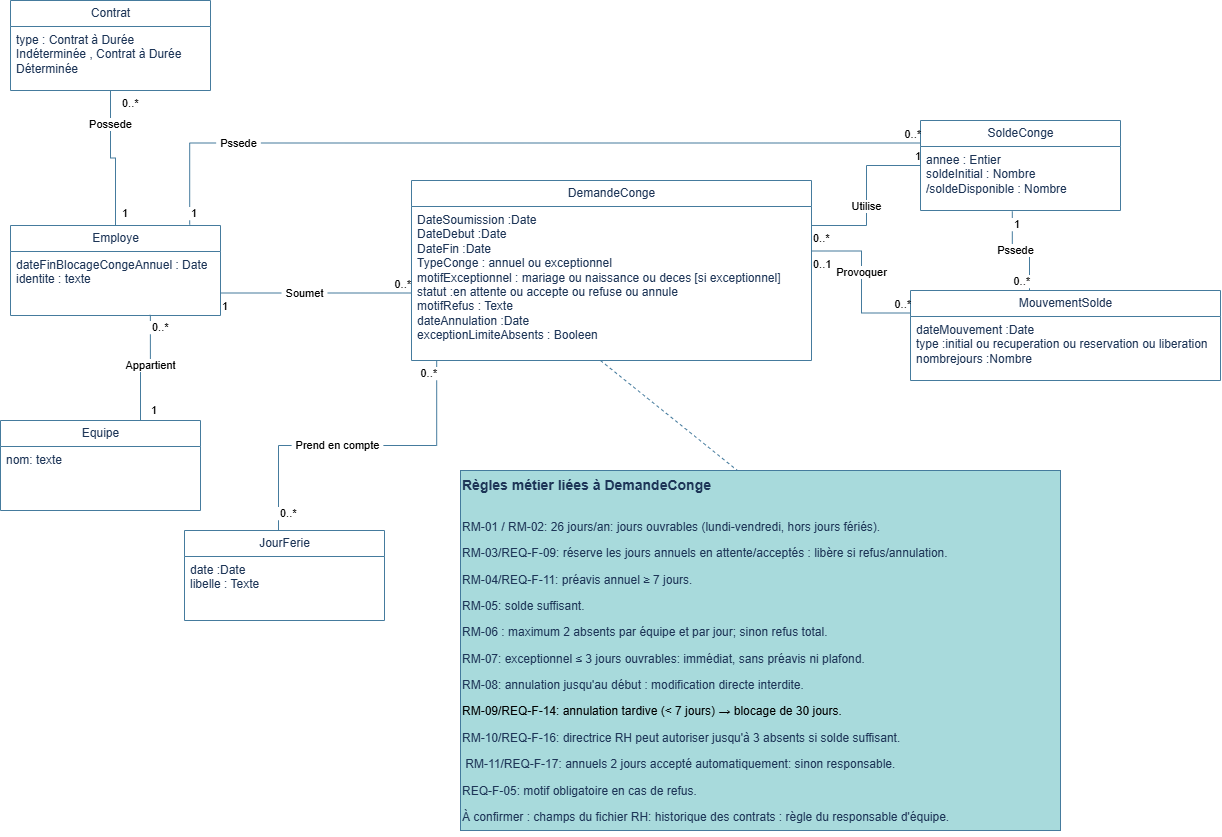

The diagram above was exported from draw.io. Its source (the exported page's mxGraphModel, read from the mxfile embedded in the PNG):
<mxGraphModel dx="860" dy="465" grid="0" gridSize="10" guides="1" tooltips="1" connect="1" arrows="1" fold="1" page="1" pageScale="1" pageWidth="827" pageHeight="1169" background="light-dark(#FFFFFF,#000000)" math="0" shadow="0">
  <root>
    <mxCell id="0" />
    <mxCell id="1" parent="0" />
    <mxCell id="dTIf0W6W7jniFoWqXHK2-2" parent="1" style="swimlane;fontStyle=0;childLayout=stackLayout;horizontal=1;startSize=26;fillColor=none;horizontalStack=0;resizeParent=1;resizeParentMax=0;resizeLast=0;collapsible=1;marginBottom=0;html=1;labelBackgroundColor=none;rounded=0;strokeColor=#457B9D;fontColor=#1D3557;" value="Contrat" vertex="1">
      <mxGeometry height="90" width="200" x="40" y="30" as="geometry" />
    </mxCell>
    <mxCell id="dTIf0W6W7jniFoWqXHK2-3" parent="dTIf0W6W7jniFoWqXHK2-2" style="text;align=left;verticalAlign=top;spacingLeft=4;spacingRight=4;overflow=hidden;rotatable=0;points=[[0,0.5],[1,0.5]];portConstraint=eastwest;whiteSpace=wrap;html=1;labelBackgroundColor=none;rounded=0;fontColor=#1D3557;" value="type :&amp;nbsp;Contrat à Durée Indéterminée , Contrat à Durée Déterminée" vertex="1">
      <mxGeometry height="64" width="200" y="26" as="geometry" />
    </mxCell>
    <mxCell id="sDwpnaOR_9wyORU7KrFG-2" parent="1" style="swimlane;fontStyle=0;childLayout=stackLayout;horizontal=1;startSize=26;fillColor=none;horizontalStack=0;resizeParent=1;resizeParentMax=0;resizeLast=0;collapsible=1;marginBottom=0;html=1;labelBackgroundColor=none;rounded=0;strokeColor=#457B9D;fontColor=#1D3557;" value="Employe" vertex="1">
      <mxGeometry height="90" width="210" x="40" y="255" as="geometry" />
    </mxCell>
    <mxCell id="sDwpnaOR_9wyORU7KrFG-3" parent="sDwpnaOR_9wyORU7KrFG-2" style="text;align=left;verticalAlign=top;spacingLeft=4;spacingRight=4;overflow=hidden;rotatable=0;points=[[0,0.5],[1,0.5]];portConstraint=eastwest;whiteSpace=wrap;html=1;labelBackgroundColor=none;rounded=0;fontColor=#1D3557;" value="dateFinBlocageCongeAnnuel : Date&lt;div&gt;identite : texte&lt;/div&gt;" vertex="1">
      <mxGeometry height="64" width="210" y="26" as="geometry" />
    </mxCell>
    <mxCell id="sDwpnaOR_9wyORU7KrFG-5" parent="1" style="swimlane;fontStyle=0;childLayout=stackLayout;horizontal=1;startSize=26;fillColor=none;horizontalStack=0;resizeParent=1;resizeParentMax=0;resizeLast=0;collapsible=1;marginBottom=0;html=1;labelBackgroundColor=none;rounded=0;strokeColor=#457B9D;fontColor=#1D3557;" value="Equipe" vertex="1">
      <mxGeometry height="90" width="200" x="30" y="450" as="geometry" />
    </mxCell>
    <mxCell id="sDwpnaOR_9wyORU7KrFG-6" parent="sDwpnaOR_9wyORU7KrFG-5" style="text;align=left;verticalAlign=top;spacingLeft=4;spacingRight=4;overflow=hidden;rotatable=0;points=[[0,0.5],[1,0.5]];portConstraint=eastwest;whiteSpace=wrap;html=1;labelBackgroundColor=none;rounded=0;fontColor=#1D3557;" value="nom: texte" vertex="1">
      <mxGeometry height="64" width="200" y="26" as="geometry" />
    </mxCell>
    <mxCell id="sDwpnaOR_9wyORU7KrFG-10" parent="1" style="swimlane;fontStyle=0;childLayout=stackLayout;horizontal=1;startSize=26;fillColor=none;horizontalStack=0;resizeParent=1;resizeParentMax=0;resizeLast=0;collapsible=1;marginBottom=0;html=1;labelBackgroundColor=none;rounded=0;strokeColor=#457B9D;fontColor=#1D3557;" value="DemandeConge" vertex="1">
      <mxGeometry height="180" width="400" x="441" y="210" as="geometry" />
    </mxCell>
    <mxCell id="sDwpnaOR_9wyORU7KrFG-11" parent="sDwpnaOR_9wyORU7KrFG-10" style="text;align=left;verticalAlign=top;spacingLeft=4;spacingRight=4;overflow=hidden;rotatable=0;points=[[0,0.5],[1,0.5]];portConstraint=eastwest;whiteSpace=wrap;html=1;labelBackgroundColor=none;rounded=0;fontColor=#1D3557;" value="DateSoumission :Date&lt;div&gt;DateDebut :Date&lt;/div&gt;&lt;div&gt;DateFin :Date&lt;/div&gt;&lt;div&gt;TypeConge : annuel ou exceptionnel&lt;/div&gt;&lt;div&gt;motifExceptionnel : mariage ou naissance ou deces [si exceptionnel]&lt;/div&gt;&lt;div&gt;statut :en attente ou accepte ou refuse ou annule&lt;/div&gt;&lt;div&gt;motifRefus : Texte&amp;nbsp;&lt;/div&gt;&lt;div&gt;&lt;span style=&quot;background-color: transparent; color: light-dark(rgb(29, 53, 87), rgb(176, 196, 226));&quot;&gt;dateAnnulation :Date&amp;nbsp;&lt;/span&gt;&lt;/div&gt;&lt;div&gt;exceptionLimiteAbsents : Booleen&amp;nbsp;&lt;/div&gt;&lt;div&gt;&lt;br&gt;&lt;/div&gt;" vertex="1">
      <mxGeometry height="154" width="400" y="26" as="geometry" />
    </mxCell>
    <mxCell id="sDwpnaOR_9wyORU7KrFG-13" parent="1" style="swimlane;fontStyle=0;childLayout=stackLayout;horizontal=1;startSize=26;fillColor=none;horizontalStack=0;resizeParent=1;resizeParentMax=0;resizeLast=0;collapsible=1;marginBottom=0;html=1;labelBackgroundColor=none;rounded=0;strokeColor=#457B9D;fontColor=#1D3557;" value="SoldeConge" vertex="1">
      <mxGeometry height="90" width="200" x="950" y="150" as="geometry" />
    </mxCell>
    <mxCell id="sDwpnaOR_9wyORU7KrFG-14" parent="sDwpnaOR_9wyORU7KrFG-13" style="text;align=left;verticalAlign=top;spacingLeft=4;spacingRight=4;overflow=hidden;rotatable=0;points=[[0,0.5],[1,0.5]];portConstraint=eastwest;whiteSpace=wrap;html=1;labelBackgroundColor=none;rounded=0;fontColor=#1D3557;" value="annee : Entier&lt;div&gt;soldeInitial : Nombre&lt;/div&gt;&lt;div&gt;/soldeDisponible : Nombre&lt;/div&gt;" vertex="1">
      <mxGeometry height="64" width="200" y="26" as="geometry" />
    </mxCell>
    <mxCell id="sDwpnaOR_9wyORU7KrFG-15" parent="1" style="swimlane;fontStyle=0;childLayout=stackLayout;horizontal=1;startSize=26;fillColor=none;horizontalStack=0;resizeParent=1;resizeParentMax=0;resizeLast=0;collapsible=1;marginBottom=0;html=1;labelBackgroundColor=none;rounded=0;strokeColor=#457B9D;fontColor=#1D3557;" value="MouvementSolde" vertex="1">
      <mxGeometry height="90" width="310" x="940" y="320" as="geometry" />
    </mxCell>
    <mxCell id="sDwpnaOR_9wyORU7KrFG-16" parent="sDwpnaOR_9wyORU7KrFG-15" style="text;align=left;verticalAlign=top;spacingLeft=4;spacingRight=4;overflow=hidden;rotatable=0;points=[[0,0.5],[1,0.5]];portConstraint=eastwest;whiteSpace=wrap;html=1;labelBackgroundColor=none;rounded=0;fontColor=#1D3557;" value="dateMouvement :Date&lt;div&gt;type :initial ou recuperation ou reservation ou liberation&lt;/div&gt;&lt;div&gt;nombrejours :Nombre&lt;/div&gt;" vertex="1">
      <mxGeometry height="64" width="310" y="26" as="geometry" />
    </mxCell>
    <mxCell id="sDwpnaOR_9wyORU7KrFG-17" parent="1" style="swimlane;fontStyle=0;childLayout=stackLayout;horizontal=1;startSize=26;fillColor=none;horizontalStack=0;resizeParent=1;resizeParentMax=0;resizeLast=0;collapsible=1;marginBottom=0;html=1;labelBackgroundColor=none;rounded=0;strokeColor=#457B9D;fontColor=#1D3557;" value="JourFerie" vertex="1">
      <mxGeometry height="90" width="200" x="214" y="560" as="geometry" />
    </mxCell>
    <mxCell id="sDwpnaOR_9wyORU7KrFG-18" parent="sDwpnaOR_9wyORU7KrFG-17" style="text;align=left;verticalAlign=top;spacingLeft=4;spacingRight=4;overflow=hidden;rotatable=0;points=[[0,0.5],[1,0.5]];portConstraint=eastwest;whiteSpace=wrap;html=1;labelBackgroundColor=none;rounded=0;fontColor=#1D3557;" value="date :Date&lt;div&gt;libelle : Texte&lt;/div&gt;" vertex="1">
      <mxGeometry height="64" width="200" y="26" as="geometry" />
    </mxCell>
    <mxCell id="sDwpnaOR_9wyORU7KrFG-25" edge="1" parent="1" style="endArrow=none;dashed=1;endFill=0;endSize=12;html=1;rounded=0;defaultLabelBackgroundColor=page;labelPadding=0 4;entryX=0.463;entryY=0.002;entryDx=0;entryDy=0;entryPerimeter=0;fontColor=default;strokeColor=#457B9D;" target="sDwpnaOR_9wyORU7KrFG-29" value="">
      <mxGeometry relative="1" width="160" as="geometry">
        <mxPoint x="630" y="390" as="sourcePoint" />
        <mxPoint x="660" y="550" as="targetPoint" />
      </mxGeometry>
    </mxCell>
    <mxCell id="sDwpnaOR_9wyORU7KrFG-29" parent="1" style="rounded=0;whiteSpace=wrap;html=1;align=left;labelBackgroundColor=none;fillColor=#A8DADC;strokeColor=#457B9D;fontColor=#1D3557;" value="&lt;p&gt;&lt;b&gt;&lt;font style=&quot;font-size: 14px;&quot;&gt;Règles métier liées à DemandeConge&lt;/font&gt;&lt;/b&gt;&lt;/p&gt;&lt;p&gt;&lt;br&gt;RM-01 / RM-02: 26 jours/an: jours ouvrables (lundi-vendredi, hors jours fériés).&amp;nbsp;&lt;/p&gt;&lt;p&gt;RM-03/REQ-F-09: réserve les jours annuels en attente/acceptés : libère si refus/annulation.&amp;nbsp;&lt;/p&gt;&lt;p&gt;RM-04/REQ-F-11: préavis annuel ≥ 7 jours.&amp;nbsp;&lt;/p&gt;&lt;p&gt;RM-05: solde suffisant.&lt;/p&gt;&lt;p&gt;RM-06 : maximum 2 absents par équipe et par jour; sinon refus total.&lt;/p&gt;&lt;p&gt;RM-07: exceptionnel ≤ 3 jours ouvrables: immédiat, sans préavis ni plafond.&lt;/p&gt;&lt;p&gt;RM-08: annulation jusqu'au début : modification directe interdite.&amp;nbsp;&lt;/p&gt;&lt;p&gt;&lt;span style=&quot;background-color: transparent; color: light-dark(#000000, var(--ge-light-color, #ffffff));&quot;&gt;RM-09/REQ-F-14: annulation tardive (&amp;lt; 7 jours) → blocage de 30 jours.&lt;/span&gt;&lt;/p&gt;&lt;p&gt;RM-10/REQ-F-16: directrice RH peut autoriser jusqu'à 3 absents si solde suffisant.&lt;/p&gt;&lt;p&gt;&amp;nbsp;RM-11/REQ-F-17: annuels 2 jours accepté automatiquement: sinon responsable.&amp;nbsp;&lt;/p&gt;&lt;p&gt;REQ-F-05: motif obligatoire en cas de refus.&lt;/p&gt;&lt;p&gt;À confirmer : champs du fichier RH: historique des contrats : règle du responsable d'équipe.&lt;/p&gt;" vertex="1">
      <mxGeometry height="360" width="600" x="490" y="500" as="geometry" />
    </mxCell>
    <mxCell id="sDwpnaOR_9wyORU7KrFG-36" edge="1" parent="1" source="dTIf0W6W7jniFoWqXHK2-2" style="endArrow=none;html=1;startArrow=none;startFill=0;edgeStyle=orthogonalEdgeStyle;rounded=0;defaultLabelBackgroundColor=page;labelPadding=0 4;exitX=0.5;exitY=1;exitDx=0;exitDy=0;entryX=0.5;entryY=0;entryDx=0;entryDy=0;labelPlacement=auto;labelAutoRotate=0;endFill=0;fontColor=default;strokeColor=#457B9D;" target="sDwpnaOR_9wyORU7KrFG-2" value="Possede">
      <mxGeometry relative="1" as="geometry">
        <mxPoint x="100" y="170" as="sourcePoint" />
        <mxPoint x="260" y="170" as="targetPoint" />
      </mxGeometry>
    </mxCell>
    <mxCell id="sDwpnaOR_9wyORU7KrFG-37" connectable="0" parent="sDwpnaOR_9wyORU7KrFG-36" style="edgeLabel;resizable=0;html=1;align=left;verticalAlign=top;inheritText=1;defaultLabelBackgroundColor=page;labelPadding=0 4;rounded=0;fontColor=#1D3557;" value="0..*" vertex="1">
      <mxGeometry relative="1" x="-1" as="geometry">
        <mxPoint x="10" as="offset" />
      </mxGeometry>
    </mxCell>
    <mxCell id="sDwpnaOR_9wyORU7KrFG-39" connectable="0" parent="sDwpnaOR_9wyORU7KrFG-36" style="edgeLabel;resizable=0;html=1;align=left;verticalAlign=top;inheritText=1;defaultLabelBackgroundColor=page;labelPadding=0 4;rounded=0;fontColor=#1D3557;" value="1" vertex="1">
      <mxGeometry relative="1" x="-1" as="geometry">
        <mxPoint x="10" y="110" as="offset" />
      </mxGeometry>
    </mxCell>
    <mxCell id="sDwpnaOR_9wyORU7KrFG-49" edge="1" parent="1" source="sDwpnaOR_9wyORU7KrFG-3" style="endArrow=none;html=1;endSize=12;startArrow=none;startSize=14;startFill=0;edgeStyle=orthogonalEdgeStyle;rounded=0;defaultLabelBackgroundColor=page;labelPadding=0 4;entryX=0.295;entryY=0.033;entryDx=0;entryDy=0;entryPerimeter=0;endFill=0;exitX=0.666;exitY=0.99;exitDx=0;exitDy=0;exitPerimeter=0;fontColor=default;strokeColor=#457B9D;" value="Appartient">
      <mxGeometry relative="1" x="-0.12" as="geometry">
        <mxPoint x="170" y="350" as="sourcePoint" />
        <mxPoint x="170" y="450" as="targetPoint" />
      </mxGeometry>
    </mxCell>
    <mxCell id="sDwpnaOR_9wyORU7KrFG-50" connectable="0" parent="sDwpnaOR_9wyORU7KrFG-49" style="edgeLabel;resizable=0;html=1;align=left;verticalAlign=top;inheritText=1;defaultLabelBackgroundColor=page;labelPadding=0 4;rounded=0;fontColor=#1D3557;" value="0..*" vertex="1">
      <mxGeometry relative="1" x="-1" as="geometry" />
    </mxCell>
    <mxCell id="sDwpnaOR_9wyORU7KrFG-51" connectable="0" parent="sDwpnaOR_9wyORU7KrFG-49" style="edgeLabel;resizable=0;html=1;align=right;verticalAlign=top;inheritText=1;defaultLabelBackgroundColor=page;labelPadding=0 4;rounded=0;fontColor=#1D3557;" value="1" vertex="1">
      <mxGeometry relative="1" x="1" as="geometry">
        <mxPoint x="17" y="-23" as="offset" />
      </mxGeometry>
    </mxCell>
    <mxCell id="sDwpnaOR_9wyORU7KrFG-54" edge="1" parent="1" source="sDwpnaOR_9wyORU7KrFG-2" style="endArrow=none;html=1;endSize=12;startArrow=none;startSize=14;startFill=0;edgeStyle=orthogonalEdgeStyle;rounded=0;defaultLabelBackgroundColor=page;labelPadding=0 4;endFill=0;exitX=1;exitY=0.75;exitDx=0;exitDy=0;fontColor=default;strokeColor=#457B9D;" value="Soumet">
      <mxGeometry relative="1" x="-0.12" as="geometry">
        <mxPoint x="280" y="320" as="sourcePoint" />
        <mxPoint x="440" y="322.5" as="targetPoint" />
      </mxGeometry>
    </mxCell>
    <mxCell id="sDwpnaOR_9wyORU7KrFG-55" connectable="0" parent="sDwpnaOR_9wyORU7KrFG-54" style="edgeLabel;resizable=0;html=1;align=left;verticalAlign=top;inheritText=1;defaultLabelBackgroundColor=page;labelPadding=0 4;rounded=0;fontColor=#1D3557;" value="1" vertex="1">
      <mxGeometry relative="1" x="-1" as="geometry" />
    </mxCell>
    <mxCell id="sDwpnaOR_9wyORU7KrFG-56" connectable="0" parent="sDwpnaOR_9wyORU7KrFG-54" style="edgeLabel;resizable=0;html=1;align=right;verticalAlign=top;inheritText=1;defaultLabelBackgroundColor=page;labelPadding=0 4;rounded=0;fontColor=#1D3557;" value="0..*" vertex="1">
      <mxGeometry relative="1" x="1" as="geometry">
        <mxPoint x="1" y="-22" as="offset" />
      </mxGeometry>
    </mxCell>
    <mxCell id="sDwpnaOR_9wyORU7KrFG-57" edge="1" parent="1" style="endArrow=none;html=1;endSize=12;startArrow=none;startSize=14;startFill=0;edgeStyle=orthogonalEdgeStyle;rounded=0;defaultLabelBackgroundColor=page;labelPadding=0 4;endFill=0;exitX=0.891;exitY=-0.01;exitDx=0;exitDy=0;exitPerimeter=0;entryX=0;entryY=0.25;entryDx=0;entryDy=0;fontColor=default;strokeColor=#457B9D;" target="sDwpnaOR_9wyORU7KrFG-13" value="Pssede">
      <mxGeometry relative="1" x="-0.68" as="geometry">
        <Array as="points">
          <mxPoint x="219.2" y="172.5" />
        </Array>
        <mxPoint x="219.19999999999993" y="254.0999999999999" as="sourcePoint" />
        <mxPoint x="421" y="160" as="targetPoint" />
      </mxGeometry>
    </mxCell>
    <mxCell id="sDwpnaOR_9wyORU7KrFG-58" connectable="0" parent="sDwpnaOR_9wyORU7KrFG-57" style="edgeLabel;resizable=0;html=1;align=left;verticalAlign=top;inheritText=1;defaultLabelBackgroundColor=page;labelPadding=0 4;rounded=0;fontColor=#1D3557;" value="1" vertex="1">
      <mxGeometry relative="1" x="-1" as="geometry">
        <mxPoint y="-24" as="offset" />
      </mxGeometry>
    </mxCell>
    <mxCell id="sDwpnaOR_9wyORU7KrFG-59" connectable="0" parent="sDwpnaOR_9wyORU7KrFG-57" style="edgeLabel;resizable=0;html=1;align=right;verticalAlign=top;inheritText=1;defaultLabelBackgroundColor=page;labelPadding=0 4;rounded=0;fontColor=#1D3557;" value="0..*" vertex="1">
      <mxGeometry relative="1" x="0.999" as="geometry">
        <mxPoint x="1" y="-22" as="offset" />
      </mxGeometry>
    </mxCell>
    <mxCell id="sDwpnaOR_9wyORU7KrFG-60" edge="1" parent="1" style="endArrow=none;html=1;endSize=12;startArrow=none;startSize=14;startFill=0;edgeStyle=orthogonalEdgeStyle;rounded=0;defaultLabelBackgroundColor=page;labelPadding=0 4;endFill=0;exitX=1;exitY=0.75;exitDx=0;exitDy=0;entryX=0;entryY=0.25;entryDx=0;entryDy=0;fontColor=default;strokeColor=#457B9D;" target="sDwpnaOR_9wyORU7KrFG-15" value="Provoquer">
      <mxGeometry relative="1" x="-0.12" as="geometry">
        <mxPoint x="841" y="280.5" as="sourcePoint" />
        <mxPoint x="1041" y="280" as="targetPoint" />
      </mxGeometry>
    </mxCell>
    <mxCell id="sDwpnaOR_9wyORU7KrFG-61" connectable="0" parent="sDwpnaOR_9wyORU7KrFG-60" style="edgeLabel;resizable=0;html=1;align=left;verticalAlign=top;inheritText=1;defaultLabelBackgroundColor=page;labelPadding=0 4;rounded=0;fontColor=#1D3557;" value="0..1" vertex="1">
      <mxGeometry relative="1" x="-1" as="geometry" />
    </mxCell>
    <mxCell id="sDwpnaOR_9wyORU7KrFG-62" connectable="0" parent="sDwpnaOR_9wyORU7KrFG-60" style="edgeLabel;resizable=0;html=1;align=right;verticalAlign=top;inheritText=1;defaultLabelBackgroundColor=page;labelPadding=0 4;rounded=0;fontColor=#1D3557;" value="0..*" vertex="1">
      <mxGeometry relative="1" x="1" as="geometry">
        <mxPoint x="1" y="-22" as="offset" />
      </mxGeometry>
    </mxCell>
    <mxCell id="sDwpnaOR_9wyORU7KrFG-63" edge="1" parent="1" source="sDwpnaOR_9wyORU7KrFG-14" style="endArrow=none;html=1;endSize=12;startArrow=none;startSize=14;startFill=0;edgeStyle=orthogonalEdgeStyle;rounded=0;defaultLabelBackgroundColor=page;labelPadding=0 4;endFill=0;exitX=0.459;exitY=1.014;exitDx=0;exitDy=0;entryX=0;entryY=0.25;entryDx=0;entryDy=0;exitPerimeter=0;fontColor=default;strokeColor=#457B9D;" value="Pssede">
      <mxGeometry relative="1" x="-0.12" as="geometry">
        <mxPoint x="960" y="257.5" as="sourcePoint" />
        <mxPoint x="1059" y="320" as="targetPoint" />
      </mxGeometry>
    </mxCell>
    <mxCell id="sDwpnaOR_9wyORU7KrFG-64" connectable="0" parent="sDwpnaOR_9wyORU7KrFG-63" style="edgeLabel;resizable=0;html=1;align=left;verticalAlign=top;inheritText=1;defaultLabelBackgroundColor=page;labelPadding=0 4;rounded=0;fontColor=#1D3557;" value="1" vertex="1">
      <mxGeometry relative="1" x="-1" as="geometry" />
    </mxCell>
    <mxCell id="sDwpnaOR_9wyORU7KrFG-65" connectable="0" parent="sDwpnaOR_9wyORU7KrFG-63" style="edgeLabel;resizable=0;html=1;align=right;verticalAlign=top;inheritText=1;defaultLabelBackgroundColor=page;labelPadding=0 4;rounded=0;fontColor=#1D3557;" value="0..*" vertex="1">
      <mxGeometry relative="1" x="1" as="geometry">
        <mxPoint x="1" y="-22" as="offset" />
      </mxGeometry>
    </mxCell>
    <mxCell id="sDwpnaOR_9wyORU7KrFG-66" edge="1" parent="1" source="sDwpnaOR_9wyORU7KrFG-17" style="endArrow=none;html=1;endSize=12;startArrow=none;startSize=14;startFill=0;edgeStyle=orthogonalEdgeStyle;rounded=0;defaultLabelBackgroundColor=page;labelPadding=0 4;endFill=0;exitX=0.47;exitY=0;exitDx=0;exitDy=0;entryX=0.063;entryY=1;entryDx=0;entryDy=0;entryPerimeter=0;exitPerimeter=0;fontColor=default;strokeColor=#457B9D;" target="sDwpnaOR_9wyORU7KrFG-11" value="Prend en compte">
      <mxGeometry relative="1" x="-0.12" as="geometry">
        <mxPoint x="270" y="450.5" as="sourcePoint" />
        <mxPoint x="470" y="450" as="targetPoint" />
      </mxGeometry>
    </mxCell>
    <mxCell id="sDwpnaOR_9wyORU7KrFG-67" connectable="0" parent="sDwpnaOR_9wyORU7KrFG-66" style="edgeLabel;resizable=0;html=1;align=left;verticalAlign=top;inheritText=1;defaultLabelBackgroundColor=page;labelPadding=0 4;rounded=0;fontColor=#1D3557;" value="0..*" vertex="1">
      <mxGeometry relative="1" x="-1" as="geometry">
        <mxPoint y="-30" as="offset" />
      </mxGeometry>
    </mxCell>
    <mxCell id="sDwpnaOR_9wyORU7KrFG-68" connectable="0" parent="sDwpnaOR_9wyORU7KrFG-66" style="edgeLabel;resizable=0;html=1;align=right;verticalAlign=top;inheritText=1;defaultLabelBackgroundColor=page;labelPadding=0 4;rounded=0;fontColor=#1D3557;" value="0..*" vertex="1">
      <mxGeometry relative="1" x="1" as="geometry">
        <mxPoint x="1" as="offset" />
      </mxGeometry>
    </mxCell>
    <mxCell id="sDwpnaOR_9wyORU7KrFG-70" edge="1" parent="1" style="endArrow=none;html=1;endSize=12;startArrow=none;startSize=14;startFill=0;edgeStyle=orthogonalEdgeStyle;rounded=0;defaultLabelBackgroundColor=page;labelPadding=0 4;endFill=0;exitX=1;exitY=0.75;exitDx=0;exitDy=0;entryX=0;entryY=0.5;entryDx=0;entryDy=0;fontColor=default;strokeColor=#457B9D;" target="sDwpnaOR_9wyORU7KrFG-13" value="Utilise">
      <mxGeometry relative="1" x="-0.12" as="geometry">
        <mxPoint x="841" y="255" as="sourcePoint" />
        <mxPoint x="940" y="317.5" as="targetPoint" />
      </mxGeometry>
    </mxCell>
    <mxCell id="sDwpnaOR_9wyORU7KrFG-71" connectable="0" parent="sDwpnaOR_9wyORU7KrFG-70" style="edgeLabel;resizable=0;html=1;align=left;verticalAlign=top;inheritText=1;defaultLabelBackgroundColor=page;labelPadding=0 4;rounded=0;fontColor=#1D3557;" value="0..*" vertex="1">
      <mxGeometry relative="1" x="-1" as="geometry" />
    </mxCell>
    <mxCell id="sDwpnaOR_9wyORU7KrFG-72" connectable="0" parent="sDwpnaOR_9wyORU7KrFG-70" style="edgeLabel;resizable=0;html=1;align=right;verticalAlign=top;inheritText=1;defaultLabelBackgroundColor=page;labelPadding=0 4;rounded=0;fontColor=#1D3557;" value="1" vertex="1">
      <mxGeometry relative="1" x="1" as="geometry">
        <mxPoint x="1" y="-22" as="offset" />
      </mxGeometry>
    </mxCell>
  </root>
</mxGraphModel>